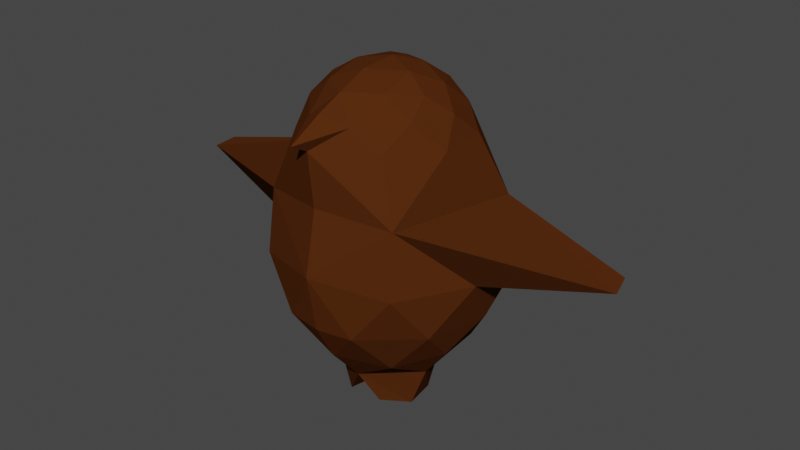 # Source: bird.blend  (saved by Blender 2.83.19; exported with 4.5.12 LTS)
import bpy
from mathutils import Matrix  # noqa: F401  (used for matrix-valued properties, if any)

bpy.ops.wm.read_factory_settings(use_empty=True)
scene = bpy.context.scene
scene.name = 'Scene'

# ---- collections
col_collection = bpy.data.collections.new('Collection'); scene.collection.children.link(col_collection)

# ---- materials (node trees are filled in below, after node groups)
mat_material = bpy.data.materials.new('Material')
mat_material.use_transparent_shadow = False
mat_material.diffuse_color = (0.08001, 0.02291, 0.004958, 1.0)

# ---- node groups
ng_auto_smooth = bpy.data.node_groups.new('Auto Smooth', 'GeometryNodeTree')
_s = ng_auto_smooth.interface.new_socket(name='Geometry', in_out='OUTPUT', socket_type='NodeSocketGeometry')
_s = ng_auto_smooth.interface.new_socket(name='Geometry', in_out='INPUT', socket_type='NodeSocketGeometry')
_s = ng_auto_smooth.interface.new_socket(name='Angle', in_out='INPUT', socket_type='NodeSocketFloat')
_s.subtype = 'ANGLE'
_s.min_value = 0.0
_s.max_value = 3.142
ng_auto_smooth.is_modifier = True
_N = ng_auto_smooth.nodes; _L = ng_auto_smooth.links
n0 = _N.new('NodeGroupOutput'); n0.name = 'Group Output'; n0.location = (480, -100)
n1 = _N.new('NodeGroupInput'); n1.name = 'Group Input'; n1.location = (-420, -300)
n2 = _N.new('NodeGroupInput'); n2.name = 'Group Input.001'; n2.location = (-60, -100)
n3 = _N.new('GeometryNodeSetShadeSmooth'); n3.name = 'Set Shade Smooth'; n3.location = (120, -100)
n3.domain = 'EDGE'
n4 = _N.new('GeometryNodeSetShadeSmooth'); n4.name = 'Set Shade Smooth.001'; n4.location = (300, -100)
n5 = _N.new('GeometryNodeInputMeshEdgeAngle'); n5.name = 'Edge Angle'; n5.location = (-420, -220)
n6 = _N.new('GeometryNodeInputEdgeSmooth'); n6.name = 'Is Edge Smooth'; n6.location = (-60, -160)
n7 = _N.new('GeometryNodeInputShadeSmooth'); n7.name = 'Is Face Smooth'; n7.location = (-240, -340)
n8 = _N.new('FunctionNodeBooleanMath'); n8.name = 'Boolean Math'; n8.location = (-60, -220)
n9 = _N.new('FunctionNodeCompare'); n9.name = 'Compare'; n9.location = (-240, -180)
n9.operation = 'LESS_EQUAL'
_L.new(n5.outputs[0], n9.inputs[0])
_L.new(n4.outputs[0], n0.inputs[0])
_L.new(n1.outputs[1], n9.inputs[1])
_L.new(n9.outputs[0], n8.inputs[0])
_L.new(n7.outputs[0], n8.inputs[1])
_L.new(n2.outputs[0], n3.inputs[0])
_L.new(n6.outputs[0], n3.inputs[1])
_L.new(n3.outputs[0], n4.inputs[0])
_L.new(n8.outputs[0], n3.inputs[2])
n0.is_active_output = True

# ---- material node trees

# ---- world
world_world = bpy.data.worlds.new('World'); scene.world = world_world
world_world.use_nodes = True; world_world.node_tree.nodes.clear()
_N = world_world.node_tree.nodes; _L = world_world.node_tree.links
n0 = _N.new('ShaderNodeOutputWorld'); n0.name = 'World Output'; n0.location = (300, 300)
n1 = _N.new('ShaderNodeBackground'); n1.name = 'Background'; n1.location = (10, 300)
n1.inputs[0].default_value = (0.05088, 0.05088, 0.05088, 1.0)
_L.new(n1.outputs[0], n0.inputs[0])
n0.is_active_output = True
world_world.color = (0.05088, 0.05088, 0.05088)
world_world.use_sun_shadow = False
world_world.sun_shadow_jitter_overblur = 0.0

# ---- meshes
me_bird = bpy.data.meshes.new('Bird')
me_bird.from_pydata([(-0.4347, -0.1273, -0.201), (-0.2732, 0.3231, -0.1802), (-0.3751, -0.4616, 0.2066), (-0.6097, 0.1707, 0.2197), (0.4346, -0.1273, -0.2009), (0.2733, 0.323, -0.1801), (0.3751, -0.4614, 0.2066), (-0.2899, -0.09197, -0.3834), (-0.2624, -0.3212, -0.2566), (-0.1743, 0.1883, -0.3811), (-0.4018, 0.1156, -0.222), (0.6096, 0.1706, 0.2197), (0.2899, -0.09196, -0.3833), (0.2625, -0.3212, -0.2565), (-0.467, -0.2998, -0.02043), (-0.1875, -0.515, -0.03577), (-0.4498, 0.2887, 0.009721), (-0.5602, 0.007095, -0.0002776), (-0.185, 0.4661, 0.01187), (0.1744, 0.1883, -0.3811), (0.4018, 0.1156, -0.2219), (-0.6148, -0.1561, 0.246), (-0.364, 0.4072, 0.278), (0.4669, -0.2997, -0.02034), (-0.5227, 0.2059, 0.5394), (-0.2697, -0.09818, 1.04), (0.1876, -0.5149, -0.03573), (0.4497, 0.2886, 0.009778), (-0.1722, 0.2043, 1.029), (-0.2569, -0.3654, 0.8455), (0.5601, 0.007068, -0.0001993), (0.1851, 0.466, 0.01189), (-0.401, 0.1341, 0.8261), (-0.009277, -0.1738, 1.125), (-0.1523, -0.06076, 1.116), (-0.1602, -0.2359, 1.064), (-0.2513, 0.06569, 1.05), (-0.09923, 0.1065, 1.111), (0.6146, -0.156, 0.246), (0.364, 0.407, 0.2779), (-0.36, -0.005122, 0.9508), (-0.2914, 0.1949, 0.9417), (-0.119, -0.4194, 0.952), (-0.2965, -0.2233, 0.9603), (0.5226, 0.2059, 0.5393), (0.2697, -0.09807, 1.04), (-0.1198, 0.3159, 0.9379), (-0.4134, -0.1221, 0.8257), (0.1721, 0.2043, 1.029), (0.2568, -0.3653, 0.8455), (-0.2449, 0.3255, 0.8032), (-0.3593, -0.4245, 0.535), (-0.01688, -0.6368, 0.8988), (0.4009, 0.1341, 0.826), (-1.204, 0.09413, 0.3966), (-1.228, -0.01437, 0.3757), (7.466e-05, -0.5946, 0.253), (4.72e-05, 0.5259, 0.2098), (7.786e-05, -0.5424, -0.04097), (3.081e-05, 0.1979, -0.3979), (-0.0002963, 0.005236, 1.143), (-6.167e-06, 0.3915, 0.817), (2.443e-06, -0.5278, 0.5775), (-1.779e-05, 0.3287, 0.9393), (-4.619e-05, 0.1114, 1.118), (-0.0007538, -0.5573, 0.8576), (0.1524, -0.0603, 1.116), (0.1601, -0.2361, 1.064), (0.2513, 0.06577, 1.05), (0.09919, 0.1066, 1.111), (0.3599, -0.00509, 0.9507), (5.589e-05, -0.4361, -0.2357), (1.665e-05, 0.02045, -0.5232), (0.2913, 0.1949, 0.9417), (2.807e-05, -0.2649, -0.4334), (3.894e-05, 0.3833, -0.2185), (-2.709e-05, 0.229, 1.058), (0.1187, -0.4188, 0.952), (0.2965, -0.2233, 0.9602), (0.1197, 0.3159, 0.9379), (0.4134, -0.122, 0.8256), (0.2449, 0.3255, 0.8032), (0.3593, -0.4244, 0.5349), (2.47e-05, 0.4784, 0.5668), (-0.0003733, -0.3462, 1.063), (-0.0009462, -0.4774, 1.003), (-0.2215, -0.111, -0.5817), (-0.1034, -0.2015, -0.595), (-0.2083, 0.04638, -0.5773), (-0.09352, -0.06412, -0.6096), (1.203, 0.09409, 0.3966), (1.228, -0.01437, 0.3756), (0.1969, 0.04423, -0.5818), (0.09974, -0.05883, -0.6112), (0.2141, -0.1101, -0.5907), (0.08206, -0.202, -0.5865), (0.0001061, 0.7526, -0.2208)], [], [(12, 13, 74), (79, 63, 76), (26, 56, 58), (0, 8, 14), (1, 10, 16), (4, 30, 23), (75, 31, 5), (0, 14, 17), (1, 16, 18), (12, 4, 13), (79, 81, 61), (57, 22, 83), (83, 22, 24), (21, 2, 51), (70, 73, 68), (26, 6, 56), (70, 53, 73), (18, 22, 57), (18, 16, 22), (16, 3, 22), (17, 21, 3), (17, 14, 21), (14, 2, 21), (18, 57, 96), (75, 18, 96), (75, 1, 18), (16, 17, 3), (16, 10, 17), (10, 0, 17), (14, 15, 2), (14, 8, 15), (8, 71, 15), (27, 11, 30), (23, 6, 26), (19, 75, 5), (84, 77, 67), (59, 9, 75), (9, 1, 75), (9, 10, 1), (9, 7, 10), (7, 0, 10), (7, 8, 0), (7, 74, 8), (74, 71, 8), (38, 82, 6), (30, 38, 23), (60, 34, 33), (25, 34, 36), (68, 73, 48), (82, 44, 80), (25, 36, 40), (84, 35, 42), (48, 73, 79), (71, 26, 58), (28, 76, 46), (25, 40, 43), (90, 91, 11), (6, 82, 56), (28, 46, 41), (29, 47, 51), (68, 69, 66), (69, 48, 76), (32, 50, 24), (24, 50, 83), (50, 61, 83), (62, 82, 65), (62, 65, 51), (65, 29, 51), (51, 47, 24), (47, 32, 24), (41, 50, 32), (41, 46, 50), (46, 61, 50), (31, 75, 96), (78, 49, 80), (52, 65, 77), (43, 47, 29), (43, 40, 47), (40, 32, 47), (33, 67, 66), (80, 44, 53), (35, 25, 43), (40, 41, 32), (40, 36, 41), (36, 28, 41), (37, 76, 28), (53, 44, 81), (73, 53, 81), (68, 48, 69), (36, 37, 28), (36, 34, 37), (34, 60, 37), (33, 35, 84), (33, 34, 35), (34, 25, 35), (84, 42, 52, 85), (70, 80, 53), (78, 80, 70), (44, 90, 39), (42, 35, 43), (21, 51, 55), (24, 22, 54), (29, 42, 43), (72, 59, 19), (55, 51, 24, 54), (22, 3, 54), (3, 21, 55), (54, 3, 55), (52, 42, 65), (91, 90, 44, 82), (5, 27, 20), (37, 64, 76), (46, 76, 63), (51, 56, 62), (42, 29, 65), (69, 76, 64), (46, 63, 61), (60, 64, 37), (19, 5, 20), (30, 11, 38), (15, 58, 56), (23, 26, 13), (27, 30, 20), (72, 9, 59), (2, 56, 51), (15, 56, 2), (71, 58, 15), (19, 20, 12), (66, 67, 45), (11, 91, 38), (66, 69, 60), (81, 83, 61), (49, 82, 80), (77, 78, 67), (45, 68, 66), (60, 33, 66), (79, 61, 63), (77, 65, 49), (49, 78, 77), (20, 30, 4), (38, 91, 82), (60, 69, 64), (31, 39, 27), (44, 83, 81), (84, 85, 52, 77), (39, 90, 11), (48, 79, 76), (57, 83, 39), (31, 57, 39), (27, 39, 11), (5, 31, 27), (45, 70, 68), (74, 13, 71), (9, 72, 89, 88), (13, 26, 71), (12, 20, 4), (65, 82, 49), (67, 78, 45), (59, 75, 19), (33, 84, 67), (57, 31, 96), (23, 38, 6), (73, 81, 79), (83, 44, 39), (74, 7, 86, 87), (72, 74, 87, 89), (7, 9, 88, 86), (4, 23, 13), (86, 88, 89, 87), (82, 62, 56), (45, 78, 70), (19, 92, 93, 72), (74, 95, 94, 12), (72, 93, 95, 74), (12, 94, 92, 19), (94, 95, 93, 92)])
_uv = me_bird.uv_layers.new(name='UVMap')
_uv.uv.foreach_set('vector', [0.1364, 0.07873, 0.09091, 0.1575, 0.04545, 0.07873, 0.5, 0.2362, 0.4485, 0.2362, 0.448, 0.1688, 0.9545, 0.2362, 0.9107, 0.3121, 0.9071, 0.2362, 0.1818, 0.1575, 0.09091, 0.1575, 0.1364, 0.2362, 0.3636, 0.1575, 0.2727, 0.1575, 0.3182, 0.2362, 0.1818, 0.1575, 0.2273, 0.2362, 0.1364, 0.2362, 0.4545, 0.1575, 0.4091, 0.2362, 0.3636, 0.1575, 0.1818, 0.1575, 0.1364, 0.2362, 0.2273, 0.2362, 0.3636, 0.1575, 0.3182, 0.2362, 0.4091, 0.2362, 0.1364, 0.07873, 0.1818, 0.1575, 0.09091, 0.1575, 0.5, 0.2362, 0.5455, 0.3149, 0.4545, 0.3149, 0.4545, 0.3149, 0.3636, 0.3149, 0.4091, 0.3937, 0.4091, 0.3937, 0.3636, 0.3149, 0.3182, 0.3937, 0.1818, 0.3149, 0.09091, 0.3149, 0.1364, 0.3937, 0.6818, 0.2362, 0.5909, 0.2362, 0.6364, 0.1575, 0.9545, 0.2362, 1.0, 0.3149, 0.9108, 0.3149, 0.6818, 0.2362, 0.6364, 0.3149, 0.5909, 0.2362, 0.4091, 0.2362, 0.3636, 0.3149, 0.4545, 0.3149, 0.4091, 0.2362, 0.3182, 0.2362, 0.3636, 0.3149, 0.3182, 0.2362, 0.2727, 0.3149, 0.3636, 0.3149, 0.2273, 0.2362, 0.1818, 0.3149, 0.2727, 0.3149, 0.2273, 0.2362, 0.1364, 0.2362, 0.1818, 0.3149, 0.1364, 0.2362, 0.09091, 0.3149, 0.1818, 0.3149, 0.4091, 0.2362, 0.4545, 0.3149, 0.4091, 0.2362, 0.4545, 0.1575, 0.4091, 0.2362, 0.4545, 0.1575, 0.4545, 0.1575, 0.3636, 0.1575, 0.4091, 0.2362, 0.3182, 0.2362, 0.2273, 0.2362, 0.2727, 0.3149, 0.3182, 0.2362, 0.2727, 0.1575, 0.2273, 0.2362, 0.2727, 0.1575, 0.1818, 0.1575, 0.2273, 0.2362, 0.1364, 0.2362, 0.04545, 0.2362, 0.09091, 0.3149, 0.1364, 0.2362, 0.09091, 0.1575, 0.04545, 0.2362, 0.09091, 0.1575, 0.0, 0.1575, 0.04545, 0.2362, 0.3182, 0.2362, 0.2727, 0.3149, 0.2273, 0.2362, 0.1364, 0.2362, 0.09091, 0.3149, 0.04545, 0.2362, 0.4091, 0.07873, 0.4545, 0.1575, 0.3636, 0.1575, 0.9091, 0.1575, 0.8636, 0.2362, 0.8182, 0.1575, 0.4626, 0.07873, 0.4091, 0.07873, 0.4631, 0.1426, 0.4091, 0.07873, 0.3636, 0.1575, 0.4545, 0.1575, 0.3182, 0.07873, 0.2727, 0.1575, 0.3636, 0.1575, 0.3182, 0.07873, 0.2273, 0.07873, 0.2727, 0.1575, 0.2273, 0.07873, 0.1818, 0.1575, 0.2727, 0.1575, 0.1364, 0.07873, 0.09091, 0.1575, 0.1818, 0.1575, 0.1364, 0.07873, 0.04545, 0.07873, 0.09091, 0.1575, 0.04545, 0.07873, 0.0, 0.1575, 0.09091, 0.1575, 0.1818, 0.3149, 0.1364, 0.3937, 0.09091, 0.3149, 0.2273, 0.2362, 0.1818, 0.3149, 0.1364, 0.2362, 0.8182, 0.0, 0.7727, 0.07873, 0.8636, 0.07873, 0.7273, 0.1575, 0.6818, 0.07873, 0.6364, 0.1575, 0.6364, 0.1575, 0.5909, 0.2362, 0.5455, 0.1575, 0.7727, 0.3937, 0.6818, 0.3937, 0.7273, 0.3149, 0.7273, 0.1575, 0.6364, 0.1575, 0.6818, 0.2362, 0.9091, 0.1575, 0.8182, 0.1575, 0.8636, 0.2362, 0.5455, 0.1575, 0.5909, 0.2362, 0.5, 0.2362, 0.9059, 0.1629, 0.9545, 0.2362, 0.9071, 0.2362, 0.5455, 0.1575, 0.4545, 0.1575, 0.5, 0.2362, 0.7273, 0.1575, 0.6818, 0.2362, 0.7727, 0.2362, 0.3182, 0.3937, 0.1364, 0.3937, 0.2727, 0.3149, 1.0, 0.3149, 0.9545, 0.3937, 0.91, 0.3165, 0.5455, 0.1575, 0.5, 0.2362, 0.5909, 0.2362, 0.8182, 0.3149, 0.7273, 0.3149, 0.7727, 0.3937, 0.6364, 0.1575, 0.5909, 0.07873, 0.6818, 0.07873, 0.5, 0.07873, 0.5455, 0.1575, 0.4545, 0.1575, 0.6364, 0.3149, 0.5455, 0.3149, 0.5909, 0.3937, 0.5909, 0.3937, 0.5455, 0.3149, 0.5, 0.3937, 0.5455, 0.3149, 0.4545, 0.3149, 0.5, 0.3937, 0.9091, 0.3937, 0.8636, 0.3937, 0.9076, 0.3176, 0.9091, 0.3937, 0.9076, 0.3176, 0.8636, 0.3937, 0.9064, 0.3149, 0.8182, 0.3149, 0.8636, 0.3937, 0.7727, 0.3937, 0.7273, 0.3149, 0.6818, 0.3937, 0.7273, 0.3149, 0.6364, 0.3149, 0.6818, 0.3937, 0.5909, 0.2362, 0.5455, 0.3149, 0.6364, 0.3149, 0.5909, 0.2362, 0.5, 0.2362, 0.5455, 0.3149, 0.5, 0.2362, 0.4545, 0.3149, 0.5455, 0.3149, 0.4091, 0.2362, 0.4545, 0.1575, 0.4091, 0.2362, 0.7727, 0.2362, 0.8182, 0.3149, 0.7273, 0.3149, 0.8636, 0.2362, 0.9067, 0.3108, 0.8636, 0.2362, 0.7727, 0.2362, 0.7273, 0.3149, 0.8182, 0.3149, 0.7727, 0.2362, 0.6818, 0.2362, 0.7273, 0.3149, 0.6818, 0.2362, 0.6364, 0.3149, 0.7273, 0.3149, 0.8636, 0.07873, 0.8182, 0.1575, 0.7727, 0.07873, 0.7273, 0.3149, 0.6818, 0.3937, 0.6364, 0.3149, 0.8182, 0.1575, 0.7273, 0.1575, 0.7727, 0.2362, 0.6818, 0.2362, 0.5909, 0.2362, 0.6364, 0.3149, 0.6818, 0.2362, 0.6364, 0.1575, 0.5909, 0.2362, 0.6364, 0.1575, 0.5455, 0.1575, 0.5909, 0.2362, 0.5, 0.07873, 0.4545, 0.1575, 0.5455, 0.1575, 0.6364, 0.3149, 0.5909, 0.3937, 0.5455, 0.3149, 0.5909, 0.2362, 0.6364, 0.3149, 0.5455, 0.3149, 0.6364, 0.1575, 0.5455, 0.1575, 0.5909, 0.07873, 0.6364, 0.1575, 0.5909, 0.07873, 0.5455, 0.1575, 0.6364, 0.1575, 0.6818, 0.07873, 0.5909, 0.07873, 0.6818, 0.07873, 0.6364, 0.0, 0.5909, 0.07873, 0.8636, 0.07873, 0.8182, 0.1575, 0.9091, 0.1575, 0.8636, 0.07873, 0.7727, 0.07873, 0.8182, 0.1575, 0.7727, 0.07873, 0.7273, 0.1575, 0.8182, 0.1575, 0.9091, 0.1575, 0.8636, 0.2362, 0.8636, 0.2362, 0.9091, 0.1575, 0.6818, 0.2362, 0.7273, 0.3149, 0.6364, 0.3149, 0.7727, 0.2362, 0.7273, 0.3149, 0.6818, 0.2362, 0.3182, 0.3937, 0.3182, 0.3937, 0.3636, 0.3149, 0.8636, 0.2362, 0.8182, 0.1575, 0.7727, 0.2362, 0.1818, 0.3149, 0.1364, 0.3937, 0.1364, 0.3937, 0.3182, 0.3937, 0.3636, 0.3149, 0.3182, 0.3937, 0.8182, 0.3149, 0.8636, 0.2362, 0.7727, 0.2362, 0.4545, 0.0, 0.4626, 0.07873, 0.4091, 0.07873, 0.1364, 0.3937, 0.7727, 0.3937, 0.6818, 0.3937, 0.3182, 0.3937, 0.3636, 0.3149, 0.2727, 0.3149, 0.3182, 0.3937, 0.2727, 0.3149, 0.1818, 0.3149, 0.1364, 0.3937, 0.3182, 0.3937, 0.2727, 0.3149, 0.1364, 0.3937, 0.8636, 0.2362, 0.8636, 0.2362, 0.9067, 0.3108, 0.1364, 0.3937, 0.3182, 0.3937, 0.6818, 0.3937, 0.7727, 0.3937, 0.3636, 0.1575, 0.3182, 0.2362, 0.2727, 0.1575, 0.5, 0.07873, 0.4477, 0.07873, 0.4545, 0.1575, 0.5, 0.2362, 0.448, 0.1688, 0.4485, 0.2362, 0.9545, 0.3937, 0.91, 0.3165, 0.9091, 0.3937, 0.8636, 0.2362, 0.8182, 0.3149, 0.9065, 0.3105, 0.5, 0.07873, 0.4545, 0.1575, 0.4477, 0.07873, 0.5, 0.2362, 0.4485, 0.2362, 0.4545, 0.3149, 0.4483, 0.01086, 0.4477, 0.07873, 0.5, 0.07873, 0.3182, 0.07873, 0.3636, 0.1575, 0.2727, 0.1575, 0.2273, 0.2362, 0.2727, 0.3149, 0.1818, 0.3149, 0.9545, 0.2362, 0.9071, 0.2362, 0.9107, 0.3121, 0.1364, 0.2362, 0.04545, 0.2362, 0.09091, 0.1575, 0.3182, 0.2362, 0.2273, 0.2362, 0.2727, 0.1575, 0.4545, 0.0, 0.4091, 0.07873, 0.4626, 0.07873, 1.0, 0.3149, 0.91, 0.3165, 0.9545, 0.3937, 0.9545, 0.2362, 0.9108, 0.3149, 1.0, 0.3149, 0.9059, 0.1629, 0.9071, 0.2362, 0.9545, 0.2362, 0.3182, 0.07873, 0.2727, 0.1575, 0.2273, 0.07873, 0.7727, 0.07873, 0.8182, 0.1575, 0.7273, 0.1575, 0.2727, 0.3149, 0.1364, 0.3937, 0.1818, 0.3149, 0.6818, 0.07873, 0.5909, 0.07873, 0.6364, 0.0, 0.5455, 0.3149, 0.5, 0.3937, 0.4545, 0.3149, 0.8182, 0.3149, 0.7727, 0.3937, 0.7273, 0.3149, 0.8636, 0.2362, 0.7727, 0.2362, 0.8182, 0.1575, 0.7273, 0.1575, 0.6364, 0.1575, 0.6818, 0.07873, 0.8182, 0.0, 0.8636, 0.07873, 0.7727, 0.07873, 0.5, 0.2362, 0.4545, 0.3149, 0.4485, 0.2362, 0.8636, 0.2362, 0.9065, 0.3105, 0.8182, 0.3149, 0.8182, 0.3149, 0.7727, 0.2362, 0.8636, 0.2362, 0.2727, 0.1575, 0.2273, 0.2362, 0.1818, 0.1575, 0.1818, 0.3149, 0.1364, 0.3937, 0.1364, 0.3937, 0.4483, 0.01086, 0.5, 0.07873, 0.4477, 0.07873, 0.4091, 0.2362, 0.3636, 0.3149, 0.3182, 0.2362, 0.5909, 0.3937, 0.5, 0.3937, 0.5455, 0.3149, 0.9091, 0.1575, 0.9091, 0.1575, 0.8636, 0.2362, 0.8636, 0.2362, 0.3636, 0.3149, 0.3182, 0.3937, 0.2727, 0.3149, 0.5455, 0.1575, 0.5, 0.2362, 0.4545, 0.1575, 0.4545, 0.3149, 0.4091, 0.3937, 0.3636, 0.3149, 0.4091, 0.2362, 0.4545, 0.3149, 0.3636, 0.3149, 0.3182, 0.2362, 0.3636, 0.3149, 0.2727, 0.3149, 0.3636, 0.1575, 0.4091, 0.2362, 0.3182, 0.2362, 0.7273, 0.1575, 0.6818, 0.2362, 0.6364, 0.1575, 0.04545, 0.07873, 0.09091, 0.1575, 0.0, 0.1575, 0.4091, 0.07873, 0.4545, 0.0, 0.4545, 0.0, 0.4091, 0.07873, 0.09091, 0.1575, 0.04545, 0.2362, 0.0, 0.1575, 0.2273, 0.07873, 0.2727, 0.1575, 0.1818, 0.1575, 0.9064, 0.3149, 0.8636, 0.3937, 0.8182, 0.3149, 0.8182, 0.1575, 0.7727, 0.2362, 0.7273, 0.1575, 0.4626, 0.07873, 0.4631, 0.1426, 0.4091, 0.07873, 0.8636, 0.07873, 0.9091, 0.1575, 0.8182, 0.1575, 0.4545, 0.3149, 0.4091, 0.2362, 0.4545, 0.3149, 0.1364, 0.2362, 0.1818, 0.3149, 0.09091, 0.3149, 0.5909, 0.2362, 0.5455, 0.3149, 0.5, 0.2362, 0.4091, 0.3937, 0.3182, 0.3937, 0.3636, 0.3149, 0.04545, 0.07873, 0.1364, 0.07873, 0.1364, 0.07873, 0.04545, 0.07873, 0.4545, 0.0, 0.04545, 0.07873, 0.04545, 0.07873, 0.4545, 0.0, 0.2273, 0.07873, 0.3182, 0.07873, 0.3182, 0.07873, 0.2273, 0.07873, 0.1818, 0.1575, 0.1364, 0.2362, 0.09091, 0.1575, 0.1364, 0.07873, 0.4091, 0.07873, 0.4545, 0.0, 0.04545, 0.07873, 0.9545, 0.3937, 0.9091, 0.3937, 0.91, 0.3165, 0.7273, 0.1575, 0.7727, 0.2362, 0.6818, 0.2362, 0.4091, 0.07873, 0.4091, 0.07873, 0.4545, 0.0, 0.4545, 0.0, 0.04545, 0.07873, 0.04545, 0.07873, 0.1364, 0.07873, 0.1364, 0.07873, 0.4545, 0.0, 0.4545, 0.0, 0.04545, 0.07873, 0.04545, 0.07873, 0.2273, 0.07873, 0.2273, 0.07873, 0.3182, 0.07873, 0.3182, 0.07873, 0.1364, 0.07873, 0.04545, 0.07873, 0.4545, 0.0, 0.4091, 0.07873])
me_bird.materials.append(mat_material)
me_bird.use_remesh_fix_poles = True
me_bird.use_remesh_preserve_attributes = False
me_bird.use_mirror_vertex_groups = False
me_bird.update()
arm_bird_armature = bpy.data.armatures.new('Bird Armature')  # bones are not reproduced

# ---- objects
ob_bird = bpy.data.objects.new('Bird', me_bird)
ob_armature = bpy.data.objects.new('Armature', arm_bird_armature)

# ---- transforms, parenting, visibility, modifiers, constraints
ob_bird.parent = ob_armature
ob_bird.location = (0.0, 0.0, 0.0)
ob_bird.lineart.crease_threshold = 0.0
_vg = ob_bird.vertex_groups.new(name='Bone.001')
for _i, _w in zip([0, 1, 3, 4, 5, 9, 10, 11, 16, 17, 18, 19, 20, 22, 24, 27, 30, 31, 32, 39, 41, 44, 46, 50, 53, 57, 59, 61, 63, 72, 73, 75, 79, 81, 83, 96], [0.0521, 0.6008, 0.2146, 0.05193, 0.5998, 0.1562, 0.1931, 0.2145, 0.5585, 0.1342, 0.8786, 0.1519, 0.1912, 0.599, 0.1224, 0.558, 0.1338, 0.8784, 0.05043, 0.5989, 0.01618, 0.1224, 0.05256, 0.1228, 0.05043, 0.9106, 0.1732, 0.1758, 0.0586, 0.01085, 0.01619, 0.7011, 0.05256, 0.1228, 0.6098, 0.9999]): _vg.add([_i], _w, 'REPLACE')
_vg = ob_bird.vertex_groups.new(name='Bone.002')
for _i, _w in zip([22, 24, 25, 28, 29, 32, 33, 34, 35, 36, 37, 39, 40, 41, 43, 44, 45, 46, 47, 48, 49, 50, 51, 53, 56, 57, 60, 61, 62, 63, 64, 66, 67, 68, 69, 70, 73, 76, 78, 79, 80, 81, 82, 83], [0.04496, 0.112, 0.1753, 0.4834, 0.07893, 0.5024, 0.07288, 0.1705, 0.05865, 0.4093, 0.4561, 0.04495, 0.3216, 0.4855, 0.1449, 0.112, 0.1754, 0.5122, 0.4699, 0.4834, 0.07898, 0.5535, 0.06115, 0.5024, 0.08665, 0.003227, 0.41, 0.5509, 0.4216, 0.5138, 0.4698, 0.1711, 0.05861, 0.4092, 0.456, 0.3216, 0.4855, 0.492, 0.145, 0.5122, 0.47, 0.5535, 0.06116, 0.2228]): _vg.add([_i], _w, 'REPLACE')
_vg = ob_bird.vertex_groups.new(name='Bone.003')
for _i, _w in zip([24, 25, 28, 29, 32, 33, 34, 35, 36, 37, 40, 41, 42, 43, 44, 45, 46, 47, 48, 49, 50, 51, 52, 53, 60, 61, 62, 63, 64, 65, 66, 67, 68, 69, 70, 73, 76, 77, 78, 79, 80, 81, 82, 83, 84, 85], [0.05502, 0.7746, 0.4768, 0.7563, 0.2421, 0.9196, 0.8132, 0.9201, 0.5532, 0.5322, 0.5606, 0.4102, 0.9641, 0.7654, 0.055, 0.7745, 0.3929, 0.3003, 0.4769, 0.7562, 0.1872, 0.08028, 0.997, 0.2421, 0.5847, 0.2087, 0.2383, 0.3942, 0.5219, 0.9896, 0.8126, 0.9203, 0.5533, 0.5323, 0.5607, 0.4102, 0.4817, 0.9639, 0.7653, 0.3929, 0.3003, 0.1872, 0.08019, 0.07984, 0.9796, 0.9883]): _vg.add([_i], _w, 'REPLACE')
_vg = ob_bird.vertex_groups.new(name='Bone.004')
for _i, _w in zip([1, 4, 5, 6, 8, 9, 10, 11, 12, 13, 15, 19, 20, 23, 26, 27, 30, 31, 38, 39, 58, 59, 71, 72, 74, 75, 87, 88, 89, 90, 92, 93, 94, 95], [0.05262, 0.7963, 0.2897, 0.1679, 0.03011, 0.1449, 0.01067, 0.08901, 0.9301, 0.7763, 0.0716, 0.7144, 0.6874, 0.6234, 0.5237, 0.2049, 0.5144, 0.05438, 0.0506, 0.04295, 0.1924, 0.4935, 0.1892, 0.3465, 0.2004, 0.1514, 0.0534, 0.02853, 0.07292, 0.003546, 0.9344, 0.8869, 0.9501, 0.8073]): _vg.add([_i], _w, 'REPLACE')
_vg = ob_bird.vertex_groups.new(name='Bone.005')
for _i, _w in zip([0, 1, 2, 3, 4, 5, 6, 7, 8, 9, 10, 12, 13, 14, 15, 16, 17, 18, 19, 20, 21, 22, 23, 26, 51, 54, 56, 58, 59, 71, 72, 74, 75, 86, 87, 88, 89, 92, 93, 94, 95], [0.8229, 0.2796, 0.2453, 0.09072, 0.03197, 0.03748, 0.09463, 0.9529, 0.8965, 0.6777, 0.6873, 0.02621, 0.158, 0.6698, 0.7329, 0.2044, 0.5233, 0.0523, 0.1131, 0.01529, 0.05555, 0.04387, 0.05987, 0.2786, 0.02306, 0.00494, 0.5725, 0.6525, 0.3187, 0.7465, 0.6196, 0.7861, 0.1218, 0.9735, 0.9416, 0.9351, 0.9209, 0.04095, 0.1086, 0.04096, 0.1883]): _vg.add([_i], _w, 'REPLACE')
_vg = ob_bird.vertex_groups.new(name='Bone.006')
for _i, _w in zip([4, 5, 6, 11, 13, 15, 20, 23, 26, 27, 30, 31, 38, 39, 44, 45, 49, 53, 56, 58, 62, 68, 70, 71, 73, 78, 79, 80, 81, 82, 83, 90, 91], [0.1039, 0.05761, 0.6736, 0.6629, 0.04256, 0.001993, 0.08228, 0.2743, 0.143, 0.2018, 0.3201, 0.03748, 0.9083, 0.2762, 0.6929, 0.03219, 0.1489, 0.1967, 0.1072, 0.06091, 0.1122, 0.003524, 0.09502, 0.002526, 0.06609, 0.07828, 0.01392, 0.1994, 0.1216, 0.801, 0.02538, 0.9588, 0.9686]): _vg.add([_i], _w, 'REPLACE')
_vg = ob_bird.vertex_groups.new(name='Bone.007')
for _i, _w in zip([0, 1, 2, 3, 8, 10, 14, 15, 16, 17, 18, 21, 22, 24, 25, 26, 29, 32, 36, 40, 41, 43, 46, 47, 50, 51, 54, 55, 56, 58, 61, 62, 71], [0.1032, 0.05779, 0.6731, 0.6629, 0.03903, 0.08272, 0.2727, 0.1413, 0.2019, 0.3201, 0.0375, 0.9083, 0.2761, 0.6929, 0.0322, 0.002124, 0.1488, 0.1967, 0.003532, 0.09503, 0.06611, 0.07827, 0.01395, 0.1994, 0.1216, 0.8008, 0.9588, 0.9686, 0.107, 0.06039, 0.01024, 0.1121, 0.001769]): _vg.add([_i], _w, 'REPLACE')
_m = ob_bird.modifiers.new('Armature', 'ARMATURE')
_m.object = ob_armature
_m = ob_bird.modifiers.new('Auto Smooth', 'NODES')
_m.node_group = ng_auto_smooth
_gi = [s.identifier for s in ng_auto_smooth.interface.items_tree if s.item_type == 'SOCKET' and s.in_out == 'INPUT']
_m[_gi[1]] = 0.5236  # Angle
ob_armature.location = (0.0, 0.0, -0.2868)
ob_armature.scale = (0.5, 0.5, 0.5)
ob_armature.show_in_front = True
ob_armature.lineart.crease_threshold = 0.0

# ---- collection membership
col_collection.objects.link(ob_bird)
col_collection.objects.link(ob_armature)

# ---- scene / render settings (as saved in the file)
scene.frame_start = 1; scene.frame_end = 250; scene.frame_set(2)
scene.render.engine = 'BLENDER_EEVEE_NEXT'
scene.cycles.use_denoising = False
scene.cycles.samples = 128
scene.cycles.sampling_pattern = 'TABULATED_SOBOL'
scene.cycles.use_adaptive_sampling = False
scene.cycles.use_light_tree = False
scene.view_settings.view_transform = 'Filmic'
bpy.context.view_layer.update()

# ---- added for rendering (the .blend has no active camera and no usable light): camera, sun
cam_auto = bpy.data.cameras.new('AutoCamera')
cam_auto.lens = 50.0
cam_auto.sensor_width = 36.0
cam_auto.clip_end = 1000.0
ob_auto_camera = bpy.data.objects.new('AutoCamera', cam_auto)
scene.collection.objects.link(ob_auto_camera)
ob_auto_camera.location = (1.53704, -1.81555, 1.07579)
ob_auto_camera.rotation_euler = (1.09748, -7.21219e-08, 0.694738)
scene.camera = ob_auto_camera
light_auto_sun = bpy.data.lights.new('AutoSun', 'SUN')
light_auto_sun.energy = 3.0
light_auto_sun.angle = 0.0523599
ob_auto_sun = bpy.data.objects.new('AutoSun', light_auto_sun)
scene.collection.objects.link(ob_auto_sun)
ob_auto_sun.rotation_euler = (0.872665, 0.174533, 0.523599)
bpy.context.view_layer.update()
